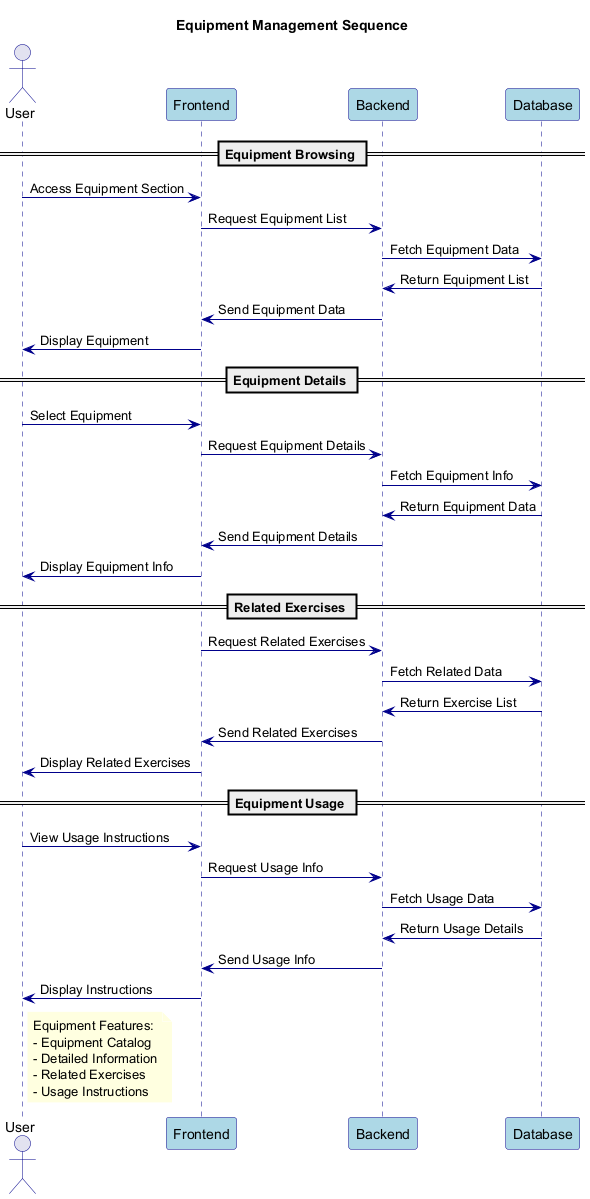

The diagram above was rendered by PlantUML. Its source (embedded in the PNG):
@startuml EquipmentManagement

' Styling
skinparam backgroundColor white
skinparam sequence {
    ArrowColor DarkBlue
    ActorBorderColor DarkBlue
    LifeLineBorderColor DarkBlue
    ParticipantBorderColor DarkBlue
    ParticipantBackgroundColor LightBlue
}
skinparam note {
    BackgroundColor LightYellow
    BorderColor DarkYellow
    FontColor Black
}

title Equipment Management Sequence

actor User
participant "Frontend" as FE
participant "Backend" as BE
participant "Database" as DB

== Equipment Browsing ==

User -> FE: Access Equipment Section
FE -> BE: Request Equipment List
BE -> DB: Fetch Equipment Data
DB -> BE: Return Equipment List
BE -> FE: Send Equipment Data
FE -> User: Display Equipment

== Equipment Details ==

User -> FE: Select Equipment
FE -> BE: Request Equipment Details
BE -> DB: Fetch Equipment Info
DB -> BE: Return Equipment Data
BE -> FE: Send Equipment Details
FE -> User: Display Equipment Info

== Related Exercises ==

FE -> BE: Request Related Exercises
BE -> DB: Fetch Related Data
DB -> BE: Return Exercise List
BE -> FE: Send Related Exercises
FE -> User: Display Related Exercises

== Equipment Usage ==

User -> FE: View Usage Instructions
FE -> BE: Request Usage Info
BE -> DB: Fetch Usage Data
DB -> BE: Return Usage Details
BE -> FE: Send Usage Info
FE -> User: Display Instructions

note right of User
  Equipment Features:
  - Equipment Catalog
  - Detailed Information
  - Related Exercises
  - Usage Instructions
end note

@enduml